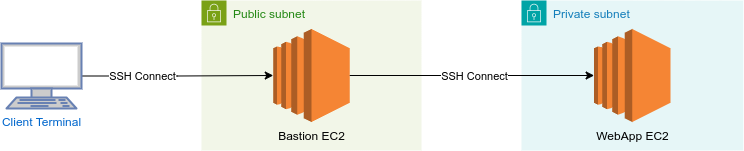

The diagram above was exported from draw.io. Its source (the exported page's mxGraphModel, read from the mxfile embedded in the PNG):
<mxGraphModel dx="2004" dy="1313" grid="1" gridSize="10" guides="1" tooltips="1" connect="1" arrows="1" fold="1" page="1" pageScale="1" pageWidth="850" pageHeight="1100" math="0" shadow="0">
  <root>
    <mxCell id="0" />
    <mxCell id="1" parent="0" />
    <mxCell id="ZhX42i-QQdIaZffm0FRa-1" value="Public subnet" style="points=[[0,0],[0.25,0],[0.5,0],[0.75,0],[1,0],[1,0.25],[1,0.5],[1,0.75],[1,1],[0.75,1],[0.5,1],[0.25,1],[0,1],[0,0.75],[0,0.5],[0,0.25]];outlineConnect=0;gradientColor=none;html=1;whiteSpace=wrap;fontSize=12;fontStyle=0;container=1;pointerEvents=0;collapsible=0;recursiveResize=0;shape=mxgraph.aws4.group;grIcon=mxgraph.aws4.group_security_group;grStroke=0;strokeColor=#7AA116;fillColor=#F2F6E8;verticalAlign=top;align=left;spacingLeft=30;fontColor=#248814;dashed=0;" vertex="1" parent="1">
      <mxGeometry x="270" y="210" width="220" height="150" as="geometry" />
    </mxCell>
    <mxCell id="ZhX42i-QQdIaZffm0FRa-3" value="Bastion EC2" style="outlineConnect=0;dashed=0;verticalLabelPosition=bottom;verticalAlign=top;align=center;html=1;shape=mxgraph.aws3.ec2;fillColor=#F58534;gradientColor=none;" vertex="1" parent="ZhX42i-QQdIaZffm0FRa-1">
      <mxGeometry x="71.75" y="28.5" width="76.5" height="93" as="geometry" />
    </mxCell>
    <mxCell id="ZhX42i-QQdIaZffm0FRa-2" value="Private subnet" style="points=[[0,0],[0.25,0],[0.5,0],[0.75,0],[1,0],[1,0.25],[1,0.5],[1,0.75],[1,1],[0.75,1],[0.5,1],[0.25,1],[0,1],[0,0.75],[0,0.5],[0,0.25]];outlineConnect=0;gradientColor=none;html=1;whiteSpace=wrap;fontSize=12;fontStyle=0;container=1;pointerEvents=0;collapsible=0;recursiveResize=0;shape=mxgraph.aws4.group;grIcon=mxgraph.aws4.group_security_group;grStroke=0;strokeColor=#00A4A6;fillColor=#E6F6F7;verticalAlign=top;align=left;spacingLeft=30;fontColor=#147EBA;dashed=0;" vertex="1" parent="1">
      <mxGeometry x="590" y="210" width="221.75" height="150" as="geometry" />
    </mxCell>
    <mxCell id="ZhX42i-QQdIaZffm0FRa-4" value="WebApp EC2" style="outlineConnect=0;dashed=0;verticalLabelPosition=bottom;verticalAlign=top;align=center;html=1;shape=mxgraph.aws3.ec2;fillColor=#F58534;gradientColor=none;" vertex="1" parent="ZhX42i-QQdIaZffm0FRa-2">
      <mxGeometry x="72.61999999999999" y="28.5" width="76.5" height="93" as="geometry" />
    </mxCell>
    <mxCell id="ZhX42i-QQdIaZffm0FRa-7" style="edgeStyle=orthogonalEdgeStyle;rounded=0;orthogonalLoop=1;jettySize=auto;html=1;" edge="1" parent="1" source="ZhX42i-QQdIaZffm0FRa-6" target="ZhX42i-QQdIaZffm0FRa-3">
      <mxGeometry relative="1" as="geometry" />
    </mxCell>
    <mxCell id="ZhX42i-QQdIaZffm0FRa-10" value="SSH Connect" style="edgeLabel;html=1;align=center;verticalAlign=middle;resizable=0;points=[];" vertex="1" connectable="0" parent="ZhX42i-QQdIaZffm0FRa-7">
      <mxGeometry x="-0.4576" y="3" relative="1" as="geometry">
        <mxPoint x="8" y="3" as="offset" />
      </mxGeometry>
    </mxCell>
    <mxCell id="ZhX42i-QQdIaZffm0FRa-6" value="Client Terminal&lt;br&gt;" style="fontColor=#0066CC;verticalAlign=top;verticalLabelPosition=bottom;labelPosition=center;align=center;html=1;outlineConnect=0;fillColor=#CCCCCC;strokeColor=#6881B3;gradientColor=none;gradientDirection=north;strokeWidth=2;shape=mxgraph.networks.terminal;" vertex="1" parent="1">
      <mxGeometry x="70" y="253" width="80" height="65" as="geometry" />
    </mxCell>
    <mxCell id="ZhX42i-QQdIaZffm0FRa-8" style="edgeStyle=orthogonalEdgeStyle;rounded=0;orthogonalLoop=1;jettySize=auto;html=1;" edge="1" parent="1" source="ZhX42i-QQdIaZffm0FRa-3" target="ZhX42i-QQdIaZffm0FRa-4">
      <mxGeometry relative="1" as="geometry" />
    </mxCell>
    <mxCell id="ZhX42i-QQdIaZffm0FRa-12" value="SSH Connect" style="edgeLabel;html=1;align=center;verticalAlign=middle;resizable=0;points=[];" vertex="1" connectable="0" parent="ZhX42i-QQdIaZffm0FRa-8">
      <mxGeometry x="0.0114" y="-2" relative="1" as="geometry">
        <mxPoint y="-2" as="offset" />
      </mxGeometry>
    </mxCell>
  </root>
</mxGraphModel>